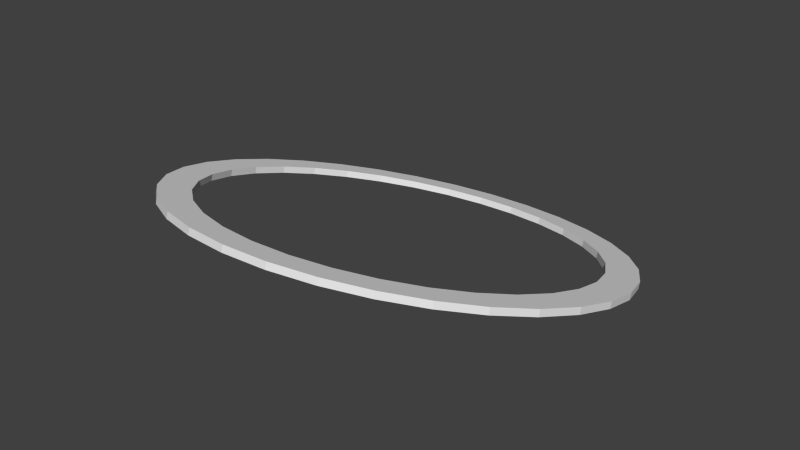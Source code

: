 # Source: diamond-circle.blend  (saved by Blender 2.75.0; exported with 4.5.12 LTS)
import bpy
from mathutils import Matrix  # noqa: F401  (used for matrix-valued properties, if any)

bpy.ops.wm.read_factory_settings(use_empty=True)
scene = bpy.context.scene
scene.name = 'Scene'

# ---- collections
col_collection_1 = bpy.data.collections.new('Collection 1'); scene.collection.children.link(col_collection_1)

# ---- world
world_world = bpy.data.worlds.new('World'); scene.world = world_world
world_world.color = (0.05088, 0.05088, 0.05088)
world_world.use_sun_shadow = False
world_world.sun_shadow_jitter_overblur = 0.0
world_world.cycles.sampling_method = 'MANUAL'
world_world.cycles.sample_map_resolution = 256

# ---- meshes
me_circle = bpy.data.meshes.new('Circle')
me_circle.from_pydata([(0.0, 1.0, 0.0), (-0.1951, 0.9808, 0.0), (-0.3827, 0.9239, 0.0), (-0.5556, 0.8315, 0.0), (-0.7071, 0.7071, 0.0), (-0.8315, 0.5556, 0.0), (-0.9239, 0.3827, 0.0), (-0.9808, 0.1951, 0.0), (-1.0, 7.55e-08, 0.0), (-0.9808, -0.1951, 0.0), (-0.9239, -0.3827, 0.0), (-0.8315, -0.5556, 0.0), (-0.7071, -0.7071, 0.0), (-0.5556, -0.8315, 0.0), (-0.3827, -0.9239, 0.0), (-0.1951, -0.9808, 0.0), (3.258e-07, -1.0, 0.0), (0.1951, -0.9808, 0.0), (0.3827, -0.9239, 0.0), (0.5556, -0.8315, 0.0), (0.7071, -0.7071, 0.0), (0.8315, -0.5556, 0.0), (0.9239, -0.3827, 0.0), (0.9808, -0.1951, 0.0), (1.0, 9.656e-07, 0.0), (0.9808, 0.1951, 0.0), (0.9239, 0.3827, 0.0), (0.8315, 0.5556, 0.0), (0.7071, 0.7071, 0.0), (0.5556, 0.8315, 0.0), (0.3827, 0.9239, 0.0), (0.1951, 0.9808, 0.0), (-1.651e-08, 0.8609, 0.0), (-0.168, 0.8444, 0.0), (-0.3295, 0.7954, 0.0), (-0.4783, 0.7158, 0.0), (-0.6088, 0.6088, 0.0), (-0.7158, 0.4783, 0.0), (-0.7954, 0.3295, 0.0), (-0.8444, 0.168, 0.0), (-0.8609, 1.046e-07, 0.0), (-0.8444, -0.168, 0.0), (-0.7954, -0.3295, 0.0), (-0.7158, -0.4783, 0.0), (-0.6088, -0.6088, 0.0), (-0.4783, -0.7158, 0.0), (-0.3295, -0.7954, 0.0), (-0.168, -0.8444, 0.0), (2.64e-07, -0.8609, 0.0), (0.168, -0.8444, 0.0), (0.3295, -0.7954, 0.0), (0.4783, -0.7158, 0.0), (0.6088, -0.6088, 0.0), (0.7158, -0.4783, 0.0), (0.7954, -0.3295, 0.0), (0.8444, -0.168, 0.0), (0.8609, 8.709e-07, 0.0), (0.8444, 0.168, 0.0), (0.7954, 0.3295, 0.0), (0.7158, 0.4783, 0.0), (0.6088, 0.6088, 0.0), (0.4783, 0.7158, 0.0), (0.3295, 0.7954, 0.0), (0.168, 0.8444, 0.0), (0.0, 1.0, 0.02997), (-0.1951, 0.9808, 0.02997), (-0.3827, 0.9239, 0.02997), (-0.5556, 0.8315, 0.02997), (-0.7071, 0.7071, 0.02997), (-0.8315, 0.5556, 0.02997), (-0.9239, 0.3827, 0.02997), (-0.9808, 0.1951, 0.02997), (-1.0, 7.55e-08, 0.02997), (-0.9808, -0.1951, 0.02997), (-0.9239, -0.3827, 0.02997), (-0.8315, -0.5556, 0.02997), (-0.7071, -0.7071, 0.02997), (-0.5556, -0.8315, 0.02997), (-0.3827, -0.9239, 0.02997), (-0.1951, -0.9808, 0.02997), (3.258e-07, -1.0, 0.02997), (0.1951, -0.9808, 0.02997), (0.3827, -0.9239, 0.02997), (0.5556, -0.8315, 0.02997), (0.7071, -0.7071, 0.02997), (0.8315, -0.5556, 0.02997), (0.9239, -0.3827, 0.02997), (0.9808, -0.1951, 0.02997), (1.0, 9.656e-07, 0.02997), (0.9808, 0.1951, 0.02997), (0.9239, 0.3827, 0.02997), (0.8315, 0.5556, 0.02997), (0.7071, 0.7071, 0.02997), (0.5556, 0.8315, 0.02997), (0.3827, 0.9239, 0.02997), (0.1951, 0.9808, 0.02997), (-1.651e-08, 0.8609, 0.02997), (-0.168, 0.8444, 0.02997), (-0.3295, 0.7954, 0.02997), (-0.4783, 0.7158, 0.02997), (-0.6088, 0.6088, 0.02997), (-0.7158, 0.4783, 0.02997), (-0.7954, 0.3295, 0.02997), (-0.8444, 0.168, 0.02997), (-0.8609, 1.046e-07, 0.02997), (-0.8444, -0.168, 0.02997), (-0.7954, -0.3295, 0.02997), (-0.7158, -0.4783, 0.02997), (-0.6088, -0.6088, 0.02997), (-0.4783, -0.7158, 0.02997), (-0.3295, -0.7954, 0.02997), (-0.168, -0.8444, 0.02997), (2.64e-07, -0.8609, 0.02997), (0.168, -0.8444, 0.02997), (0.3295, -0.7954, 0.02997), (0.4783, -0.7158, 0.02997), (0.6088, -0.6088, 0.02997), (0.7158, -0.4783, 0.02997), (0.7954, -0.3295, 0.02997), (0.8444, -0.168, 0.02997), (0.8609, 8.709e-07, 0.02997), (0.8444, 0.168, 0.02997), (0.7954, 0.3295, 0.02997), (0.7158, 0.4783, 0.02997), (0.6088, 0.6088, 0.02997), (0.4783, 0.7158, 0.02997), (0.3295, 0.7954, 0.02997), (0.168, 0.8444, 0.02997)], [], [(10, 42, 41, 9), (24, 56, 55, 23), (11, 43, 42, 10), (25, 57, 56, 24), (12, 44, 43, 11), (26, 58, 57, 25), (13, 45, 44, 12), (27, 59, 58, 26), (14, 46, 45, 13), (1, 33, 32, 0), (28, 60, 59, 27), (15, 47, 46, 14), (2, 34, 33, 1), (29, 61, 60, 28), (16, 48, 47, 15), (3, 35, 34, 2), (30, 62, 61, 29), (17, 49, 48, 16), (4, 36, 35, 3), (31, 63, 62, 30), (18, 50, 49, 17), (5, 37, 36, 4), (0, 32, 63, 31), (19, 51, 50, 18), (6, 38, 37, 5), (20, 52, 51, 19), (7, 39, 38, 6), (21, 53, 52, 20), (8, 40, 39, 7), (22, 54, 53, 21), (9, 41, 40, 8), (23, 55, 54, 22), (74, 73, 105, 106), (88, 87, 119, 120), (75, 74, 106, 107), (89, 88, 120, 121), (76, 75, 107, 108), (90, 89, 121, 122), (77, 76, 108, 109), (91, 90, 122, 123), (78, 77, 109, 110), (65, 64, 96, 97), (92, 91, 123, 124), (79, 78, 110, 111), (66, 65, 97, 98), (93, 92, 124, 125), (80, 79, 111, 112), (67, 66, 98, 99), (94, 93, 125, 126), (81, 80, 112, 113), (68, 67, 99, 100), (95, 94, 126, 127), (82, 81, 113, 114), (69, 68, 100, 101), (64, 95, 127, 96), (83, 82, 114, 115), (70, 69, 101, 102), (84, 83, 115, 116), (71, 70, 102, 103), (85, 84, 116, 117), (72, 71, 103, 104), (86, 85, 117, 118), (73, 72, 104, 105), (87, 86, 118, 119), (21, 20, 84, 85), (47, 48, 112, 111), (22, 21, 85, 86), (48, 49, 113, 112), (23, 22, 86, 87), (49, 50, 114, 113), (24, 23, 87, 88), (50, 51, 115, 114), (25, 24, 88, 89), (51, 52, 116, 115), (26, 25, 89, 90), (52, 53, 117, 116), (27, 26, 90, 91), (1, 0, 64, 65), (53, 54, 118, 117), (28, 27, 91, 92), (2, 1, 65, 66), (54, 55, 119, 118), (29, 28, 92, 93), (3, 2, 66, 67), (55, 56, 120, 119), (30, 29, 93, 94), (4, 3, 67, 68), (56, 57, 121, 120), (31, 30, 94, 95), (5, 4, 68, 69), (57, 58, 122, 121), (0, 31, 95, 64), (6, 5, 69, 70), (58, 59, 123, 122), (32, 33, 97, 96), (7, 6, 70, 71), (59, 60, 124, 123), (33, 34, 98, 97), (8, 7, 71, 72), (60, 61, 125, 124), (34, 35, 99, 98), (9, 8, 72, 73), (61, 62, 126, 125), (35, 36, 100, 99), (10, 9, 73, 74), (62, 63, 127, 126), (36, 37, 101, 100), (11, 10, 74, 75), (63, 32, 96, 127), (37, 38, 102, 101), (12, 11, 75, 76), (38, 39, 103, 102), (13, 12, 76, 77), (39, 40, 104, 103), (14, 13, 77, 78), (40, 41, 105, 104), (15, 14, 78, 79), (41, 42, 106, 105), (16, 15, 79, 80), (42, 43, 107, 106), (17, 16, 80, 81), (43, 44, 108, 107), (18, 17, 81, 82), (44, 45, 109, 108), (19, 18, 82, 83), (45, 46, 110, 109), (20, 19, 83, 84), (46, 47, 111, 110)])
_uv = me_circle.uv_layers.new(name='UVMap')
_uv.uv.foreach_set('vector', [0.5235, 0.6352, 0.554, 0.6515, 0.538, 0.6903, 0.5049, 0.6802, 0.9902, 0.7768, 0.9558, 0.7734, 0.9558, 0.7314, 0.9902, 0.728, 0.5506, 0.5947, 0.5773, 0.6166, 0.554, 0.6515, 0.5235, 0.6352, 0.9807, 0.8246, 0.9476, 0.8145, 0.9558, 0.7734, 0.9902, 0.7768, 0.5851, 0.5602, 0.607, 0.587, 0.5773, 0.6166, 0.5506, 0.5947, 0.962, 0.8696, 0.9315, 0.8533, 0.9476, 0.8145, 0.9807, 0.8246, 0.6256, 0.5332, 0.6419, 0.5636, 0.607, 0.587, 0.5851, 0.5602, 0.935, 0.9101, 0.9082, 0.8882, 0.9315, 0.8533, 0.962, 0.8696, 0.6706, 0.5145, 0.6807, 0.5476, 0.6419, 0.5636, 0.6256, 0.5332, 0.6706, 0.9903, 0.6807, 0.9572, 0.7218, 0.9654, 0.7184, 0.9998, 0.9005, 0.9446, 0.8786, 0.9178, 0.9082, 0.8882, 0.935, 0.9101, 0.7184, 0.505, 0.7218, 0.5394, 0.6807, 0.5476, 0.6706, 0.5145, 0.6256, 0.9716, 0.6419, 0.9412, 0.6807, 0.9572, 0.6706, 0.9903, 0.86, 0.9716, 0.8437, 0.9412, 0.8786, 0.9178, 0.9005, 0.9446, 0.7672, 0.505, 0.7638, 0.5394, 0.7218, 0.5394, 0.7184, 0.505, 0.5851, 0.9446, 0.607, 0.9178, 0.6419, 0.9412, 0.6256, 0.9716, 0.815, 0.9903, 0.8049, 0.9572, 0.8437, 0.9412, 0.86, 0.9716, 0.815, 0.5145, 0.8049, 0.5476, 0.7638, 0.5394, 0.7672, 0.505, 0.5506, 0.9101, 0.5773, 0.8882, 0.607, 0.9178, 0.5851, 0.9446, 0.7672, 0.9998, 0.7638, 0.9654, 0.8049, 0.9572, 0.815, 0.9903, 0.86, 0.5332, 0.8437, 0.5636, 0.8049, 0.5476, 0.815, 0.5145, 0.5235, 0.8696, 0.554, 0.8533, 0.5773, 0.8882, 0.5506, 0.9101, 0.7184, 0.9998, 0.7218, 0.9654, 0.7638, 0.9654, 0.7672, 0.9998, 0.9005, 0.5602, 0.8786, 0.587, 0.8437, 0.5636, 0.86, 0.5332, 0.5049, 0.8246, 0.538, 0.8145, 0.554, 0.8533, 0.5235, 0.8696, 0.935, 0.5947, 0.9082, 0.6166, 0.8786, 0.587, 0.9005, 0.5602, 0.4954, 0.7768, 0.5298, 0.7734, 0.538, 0.8145, 0.5049, 0.8246, 0.962, 0.6352, 0.9315, 0.6515, 0.9082, 0.6166, 0.935, 0.5947, 0.4954, 0.728, 0.5298, 0.7314, 0.5298, 0.7734, 0.4954, 0.7768, 0.9807, 0.6802, 0.9476, 0.6903, 0.9315, 0.6515, 0.962, 0.6352, 0.5049, 0.6802, 0.538, 0.6903, 0.5298, 0.7314, 0.4954, 0.728, 0.9902, 0.728, 0.9558, 0.7314, 0.9476, 0.6903, 0.9807, 0.6802, 0.009701, 0.6802, 0.02835, 0.6352, 0.05884, 0.6515, 0.04278, 0.6903, 0.4398, 0.9101, 0.4053, 0.9446, 0.3834, 0.9178, 0.413, 0.8882, 0.0001939, 0.728, 0.009701, 0.6802, 0.04278, 0.6903, 0.0346, 0.7314, 0.4668, 0.8696, 0.4398, 0.9101, 0.413, 0.8882, 0.4364, 0.8533, 0.000194, 0.7768, 0.0001939, 0.728, 0.0346, 0.7314, 0.0346, 0.7734, 0.4855, 0.8246, 0.4668, 0.8696, 0.4364, 0.8533, 0.4524, 0.8145, 0.009702, 0.8246, 0.000194, 0.7768, 0.0346, 0.7734, 0.04279, 0.8145, 0.495, 0.7768, 0.4855, 0.8246, 0.4524, 0.8145, 0.4606, 0.7734, 0.02835, 0.8696, 0.009702, 0.8246, 0.04279, 0.8145, 0.05884, 0.8533, 0.3648, 0.5332, 0.4053, 0.5602, 0.3834, 0.587, 0.3485, 0.5636, 0.495, 0.728, 0.495, 0.7768, 0.4606, 0.7734, 0.4606, 0.7314, 0.05543, 0.9101, 0.02835, 0.8696, 0.05884, 0.8533, 0.08215, 0.8882, 0.3198, 0.5145, 0.3648, 0.5332, 0.3485, 0.5636, 0.3097, 0.5476, 0.4855, 0.6802, 0.495, 0.728, 0.4606, 0.7314, 0.4524, 0.6903, 0.08989, 0.9446, 0.05543, 0.9101, 0.08215, 0.8882, 0.1118, 0.9178, 0.272, 0.505, 0.3198, 0.5145, 0.3097, 0.5476, 0.2686, 0.5394, 0.4668, 0.6352, 0.4855, 0.6802, 0.4524, 0.6903, 0.4364, 0.6515, 0.1304, 0.9716, 0.08989, 0.9446, 0.1118, 0.9178, 0.1467, 0.9412, 0.2232, 0.505, 0.272, 0.505, 0.2686, 0.5394, 0.2266, 0.5394, 0.4398, 0.5947, 0.4668, 0.6352, 0.4364, 0.6515, 0.413, 0.6166, 0.1754, 0.9903, 0.1304, 0.9716, 0.1467, 0.9412, 0.1855, 0.9572, 0.1754, 0.5145, 0.2232, 0.505, 0.2266, 0.5394, 0.1855, 0.5476, 0.4053, 0.5602, 0.4398, 0.5947, 0.413, 0.6166, 0.3834, 0.587, 0.2232, 0.9998, 0.1754, 0.9903, 0.1855, 0.9572, 0.2266, 0.9654, 0.1304, 0.5332, 0.1754, 0.5145, 0.1855, 0.5476, 0.1467, 0.5636, 0.272, 0.9998, 0.2232, 0.9998, 0.2266, 0.9654, 0.2686, 0.9654, 0.08989, 0.5602, 0.1304, 0.5332, 0.1467, 0.5636, 0.1118, 0.587, 0.3198, 0.9903, 0.272, 0.9998, 0.2686, 0.9654, 0.3097, 0.9572, 0.05543, 0.5947, 0.08989, 0.5602, 0.1118, 0.587, 0.08215, 0.6166, 0.3648, 0.9716, 0.3198, 0.9903, 0.3097, 0.9572, 0.3485, 0.9412, 0.02835, 0.6352, 0.05543, 0.5947, 0.08215, 0.6166, 0.05884, 0.6515, 0.4053, 0.9446, 0.3648, 0.9716, 0.3485, 0.9412, 0.3834, 0.9178, 0.3315, 0.4965, 0.2824, 0.5046, 0.2819, 0.497, 0.3295, 0.4892, 0.7584, 0.427, 0.8, 0.4189, 0.8023, 0.4264, 0.7592, 0.4348, 0.378, 0.4788, 0.3315, 0.4965, 0.3295, 0.4892, 0.3746, 0.472, 0.8, 0.4189, 0.8392, 0.4029, 0.8429, 0.4098, 0.8023, 0.4264, 0.42, 0.4521, 0.378, 0.4788, 0.3746, 0.472, 0.4153, 0.4461, 0.8392, 0.4029, 0.8745, 0.3796, 0.8795, 0.3856, 0.8429, 0.4098, 0.4559, 0.4175, 0.42, 0.4521, 0.4153, 0.4461, 0.45, 0.4126, 0.8745, 0.3796, 0.9045, 0.3499, 0.9105, 0.3548, 0.8795, 0.3856, 0.4842, 0.3764, 0.4559, 0.4175, 0.45, 0.4126, 0.4775, 0.3728, 0.9045, 0.3499, 0.928, 0.3149, 0.9349, 0.3185, 0.9105, 0.3548, 0.5038, 0.3305, 0.4842, 0.3764, 0.4775, 0.3728, 0.4964, 0.3282, 0.928, 0.3149, 0.9441, 0.2761, 0.9516, 0.2783, 0.9349, 0.3185, 0.5139, 0.2814, 0.5038, 0.3305, 0.4964, 0.3282, 0.5062, 0.2806, 0.3789, 0.02943, 0.4211, 0.05753, 0.4162, 0.06357, 0.3753, 0.03632, 0.9441, 0.2761, 0.9523, 0.235, 0.96, 0.2357, 0.9516, 0.2783, 0.5141, 0.2312, 0.5139, 0.2814, 0.5062, 0.2806, 0.5064, 0.232, 0.332, 0.01007, 0.3789, 0.02943, 0.3753, 0.03632, 0.3298, 0.01753, 0.9523, 0.235, 0.9521, 0.1932, 0.9598, 0.1923, 0.96, 0.2357, 0.5043, 0.1818, 0.5141, 0.2312, 0.5064, 0.232, 0.497, 0.1841, 0.2822, 0.0001939, 0.332, 0.01007, 0.3298, 0.01753, 0.2815, 0.00795, 0.9521, 0.1932, 0.9437, 0.1523, 0.951, 0.15, 0.9598, 0.1923, 0.485, 0.1353, 0.5043, 0.1818, 0.497, 0.1841, 0.4782, 0.1389, 0.2314, 0.0001939, 0.2822, 0.0001939, 0.2815, 0.00795, 0.2322, 0.007941, 0.9437, 0.1523, 0.9273, 0.1141, 0.934, 0.1103, 0.951, 0.15, 0.4569, 0.09327, 0.485, 0.1353, 0.4782, 0.1389, 0.451, 0.09823, 0.1816, 0.01007, 0.2314, 0.0001939, 0.2322, 0.007941, 0.1839, 0.01751, 0.9273, 0.1141, 0.9036, 0.0799, 0.9094, 0.07491, 0.934, 0.1103, 0.4211, 0.05753, 0.4569, 0.09327, 0.451, 0.09823, 0.4162, 0.06357, 0.1348, 0.02943, 0.1816, 0.01007, 0.1839, 0.01751, 0.1385, 0.03627, 0.9036, 0.0799, 0.8737, 0.0512, 0.8784, 0.04515, 0.9094, 0.07491, 0.6748, 0.01555, 0.6357, 0.03027, 0.6323, 0.02342, 0.6727, 0.008122, 0.09265, 0.05752, 0.1348, 0.02943, 0.1385, 0.03627, 0.0976, 0.0635, 0.8737, 0.0512, 0.8386, 0.02909, 0.842, 0.02223, 0.8784, 0.04515, 0.6357, 0.03027, 0.6006, 0.05228, 0.5959, 0.04628, 0.6323, 0.02342, 0.0569, 0.09325, 0.09265, 0.05752, 0.0976, 0.0635, 0.06292, 0.09813, 0.8386, 0.02909, 0.7998, 0.01446, 0.8018, 0.007055, 0.842, 0.02223, 0.6006, 0.05228, 0.5706, 0.08083, 0.5648, 0.0759, 0.5959, 0.04628, 0.02891, 0.1352, 0.0569, 0.09325, 0.06292, 0.09813, 0.03575, 0.1388, 0.7998, 0.01446, 0.7587, 0.007886, 0.7592, 0.0001939, 0.8018, 0.007055, 0.5706, 0.08083, 0.5471, 0.1148, 0.5404, 0.1111, 0.5648, 0.0759, 0.009763, 0.1817, 0.02891, 0.1352, 0.03575, 0.1388, 0.01716, 0.1839, 0.7587, 0.007886, 0.7163, 0.007915, 0.7156, 0.0001939, 0.7592, 0.0001939, 0.5471, 0.1148, 0.5307, 0.1529, 0.5234, 0.1506, 0.5404, 0.1111, 0.0001939, 0.231, 0.009763, 0.1817, 0.01716, 0.1839, 0.007859, 0.2317, 0.7163, 0.007915, 0.6748, 0.01555, 0.6727, 0.008122, 0.7156, 0.0001939, 0.5307, 0.1529, 0.5223, 0.1936, 0.5147, 0.1928, 0.5234, 0.1506, 0.0005663, 0.2811, 0.0001939, 0.231, 0.007859, 0.2317, 0.008196, 0.2803, 0.5223, 0.1936, 0.5221, 0.2353, 0.5145, 0.2361, 0.5147, 0.1928, 0.01085, 0.3301, 0.0005663, 0.2811, 0.008196, 0.2803, 0.01814, 0.3277, 0.5221, 0.2353, 0.5302, 0.2763, 0.5229, 0.2786, 0.5145, 0.2361, 0.0306, 0.3758, 0.01085, 0.3301, 0.01814, 0.3277, 0.03726, 0.3721, 0.5302, 0.2763, 0.5464, 0.315, 0.5396, 0.3187, 0.5229, 0.2786, 0.05896, 0.4167, 0.0306, 0.3758, 0.03726, 0.3721, 0.06472, 0.4117, 0.5464, 0.315, 0.5699, 0.3498, 0.5639, 0.3548, 0.5396, 0.3187, 0.09487, 0.4509, 0.05896, 0.4167, 0.06472, 0.4117, 0.09952, 0.4449, 0.5699, 0.3498, 0.5998, 0.3794, 0.595, 0.3854, 0.5639, 0.3548, 0.1369, 0.4773, 0.09487, 0.4509, 0.09952, 0.4449, 0.1403, 0.4704, 0.5998, 0.3794, 0.6351, 0.4026, 0.6315, 0.4095, 0.595, 0.3854, 0.1835, 0.4947, 0.1369, 0.4773, 0.1403, 0.4704, 0.1854, 0.4873, 0.6351, 0.4026, 0.6743, 0.4185, 0.6721, 0.426, 0.6315, 0.4095, 0.2327, 0.5027, 0.1835, 0.4947, 0.1854, 0.4873, 0.2334, 0.4951, 0.6743, 0.4185, 0.7159, 0.4269, 0.7152, 0.4346, 0.6721, 0.426, 0.2824, 0.5046, 0.2327, 0.5027, 0.2334, 0.4951, 0.2819, 0.497, 0.7159, 0.4269, 0.7584, 0.427, 0.7592, 0.4348, 0.7152, 0.4346])
me_circle.use_remesh_preserve_volume = False
me_circle.use_remesh_preserve_attributes = False
me_circle.use_mirror_vertex_groups = False
me_circle.update()

# ---- objects
ob_circle = bpy.data.objects.new('Circle', me_circle)

# ---- transforms, parenting, visibility, modifiers, constraints
ob_circle.location = (0.0, 0.0, 1.123)
ob_circle.rotation_euler = (-0.2898, -0.0, 0.0)
ob_circle.scale = (0.3144, 0.3144, 0.3144)
ob_circle.lineart.crease_threshold = 0.0

# ---- collection membership
col_collection_1.objects.link(ob_circle)

# ---- scene / render settings (as saved in the file)
scene.frame_start = 1; scene.frame_end = 250; scene.frame_set(1)
scene.render.engine = 'BLENDER_EEVEE_NEXT'
scene.render.resolution_percentage = 50
scene.render.dither_intensity = 0.0
scene.cycles.use_denoising = False
scene.cycles.samples = 10
scene.cycles.sampling_pattern = 'TABULATED_SOBOL'
scene.cycles.light_sampling_threshold = 0.0
scene.cycles.use_adaptive_sampling = False
scene.cycles.use_light_tree = False
scene.cycles.blur_glossy = 0.0
scene.cycles.pixel_filter_type = 'GAUSSIAN'
scene.cycles.sample_clamp_indirect = 0.0
scene.view_settings.view_transform = 'Standard'
bpy.context.view_layer.update()

# ---- added for rendering (the .blend has no active camera and no usable light): camera, sun
cam_auto = bpy.data.cameras.new('AutoCamera')
cam_auto.lens = 50.0
cam_auto.sensor_width = 36.0
cam_auto.clip_end = 1000.0
ob_auto_camera = bpy.data.objects.new('AutoCamera', cam_auto)
scene.collection.objects.link(ob_auto_camera)
ob_auto_camera.location = (0.82629, -0.990201, 1.78841)
ob_auto_camera.rotation_euler = (1.09748, -7.21219e-08, 0.694738)
scene.camera = ob_auto_camera
light_auto_sun = bpy.data.lights.new('AutoSun', 'SUN')
light_auto_sun.energy = 3.0
light_auto_sun.angle = 0.0523599
ob_auto_sun = bpy.data.objects.new('AutoSun', light_auto_sun)
scene.collection.objects.link(ob_auto_sun)
ob_auto_sun.rotation_euler = (0.872665, 0.174533, 0.523599)
bpy.context.view_layer.update()
